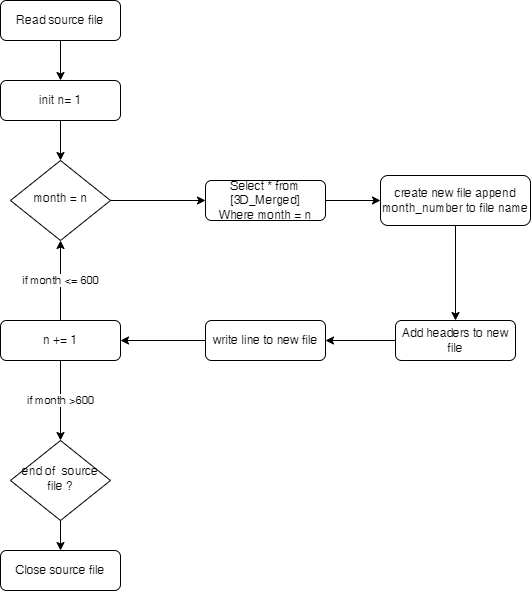

The diagram above was exported from draw.io. Its source (the exported page's mxGraphModel, read from the mxfile embedded in the PNG):
<mxGraphModel dx="1422" dy="794" grid="1" gridSize="10" guides="1" tooltips="1" connect="1" arrows="1" fold="1" page="1" pageScale="1" pageWidth="850" pageHeight="1100" math="0" shadow="0">
  <root>
    <mxCell id="0" />
    <mxCell id="1" parent="0" />
    <mxCell id="2Gr5cbj0n4lS3ExHwNrI-1" style="edgeStyle=orthogonalEdgeStyle;rounded=0;orthogonalLoop=1;jettySize=auto;html=1;exitX=0.5;exitY=1;exitDx=0;exitDy=0;entryX=0.5;entryY=0;entryDx=0;entryDy=0;" edge="1" parent="1" source="2Gr5cbj0n4lS3ExHwNrI-2" target="2Gr5cbj0n4lS3ExHwNrI-7">
      <mxGeometry relative="1" as="geometry" />
    </mxCell>
    <mxCell id="2Gr5cbj0n4lS3ExHwNrI-2" value="Read source file" style="rounded=1;whiteSpace=wrap;html=1;fontSize=12;glass=0;strokeWidth=1;shadow=0;" vertex="1" parent="1">
      <mxGeometry x="160" y="220" width="120" height="40" as="geometry" />
    </mxCell>
    <mxCell id="2Gr5cbj0n4lS3ExHwNrI-31" style="edgeStyle=orthogonalEdgeStyle;rounded=0;orthogonalLoop=1;jettySize=auto;html=1;entryX=0;entryY=0.5;entryDx=0;entryDy=0;" edge="1" parent="1" source="2Gr5cbj0n4lS3ExHwNrI-5" target="2Gr5cbj0n4lS3ExHwNrI-30">
      <mxGeometry relative="1" as="geometry" />
    </mxCell>
    <mxCell id="2Gr5cbj0n4lS3ExHwNrI-5" value="month = n" style="rhombus;whiteSpace=wrap;html=1;shadow=0;fontFamily=Helvetica;fontSize=12;align=center;strokeWidth=1;spacing=6;spacingTop=-4;" vertex="1" parent="1">
      <mxGeometry x="170" y="380" width="100" height="80" as="geometry" />
    </mxCell>
    <mxCell id="2Gr5cbj0n4lS3ExHwNrI-7" value="init n= 1" style="rounded=1;whiteSpace=wrap;html=1;fontSize=12;glass=0;strokeWidth=1;shadow=0;" vertex="1" parent="1">
      <mxGeometry x="160" y="300" width="120" height="40" as="geometry" />
    </mxCell>
    <mxCell id="2Gr5cbj0n4lS3ExHwNrI-8" style="edgeStyle=orthogonalEdgeStyle;rounded=0;orthogonalLoop=1;jettySize=auto;html=1;exitX=0.5;exitY=1;exitDx=0;exitDy=0;" edge="1" parent="1" source="2Gr5cbj0n4lS3ExHwNrI-9" target="2Gr5cbj0n4lS3ExHwNrI-10">
      <mxGeometry relative="1" as="geometry" />
    </mxCell>
    <mxCell id="2Gr5cbj0n4lS3ExHwNrI-9" value="end of&amp;nbsp; source file ?" style="rhombus;whiteSpace=wrap;html=1;shadow=0;fontFamily=Helvetica;fontSize=12;align=center;strokeWidth=1;spacing=6;spacingTop=-4;" vertex="1" parent="1">
      <mxGeometry x="170" y="660" width="100" height="80" as="geometry" />
    </mxCell>
    <mxCell id="2Gr5cbj0n4lS3ExHwNrI-10" value="Close source file" style="rounded=1;whiteSpace=wrap;html=1;fontSize=12;glass=0;strokeWidth=1;shadow=0;" vertex="1" parent="1">
      <mxGeometry x="160" y="770" width="120" height="40" as="geometry" />
    </mxCell>
    <mxCell id="2Gr5cbj0n4lS3ExHwNrI-33" value="if month &amp;lt;= 600" style="edgeStyle=orthogonalEdgeStyle;rounded=0;orthogonalLoop=1;jettySize=auto;html=1;entryX=0.5;entryY=1;entryDx=0;entryDy=0;" edge="1" parent="1" source="2Gr5cbj0n4lS3ExHwNrI-18" target="2Gr5cbj0n4lS3ExHwNrI-5">
      <mxGeometry relative="1" as="geometry">
        <Array as="points">
          <mxPoint x="220" y="520" />
        </Array>
      </mxGeometry>
    </mxCell>
    <mxCell id="2Gr5cbj0n4lS3ExHwNrI-35" value="if month &amp;gt;600" style="edgeStyle=orthogonalEdgeStyle;rounded=0;orthogonalLoop=1;jettySize=auto;html=1;" edge="1" parent="1" source="2Gr5cbj0n4lS3ExHwNrI-18" target="2Gr5cbj0n4lS3ExHwNrI-9">
      <mxGeometry x="0.5" relative="1" as="geometry">
        <Array as="points">
          <mxPoint x="220" y="520" />
        </Array>
        <mxPoint as="offset" />
      </mxGeometry>
    </mxCell>
    <mxCell id="2Gr5cbj0n4lS3ExHwNrI-18" value="n += 1" style="rounded=1;whiteSpace=wrap;html=1;fontSize=12;glass=0;strokeWidth=1;shadow=0;" vertex="1" parent="1">
      <mxGeometry x="160" y="540" width="120" height="40" as="geometry" />
    </mxCell>
    <mxCell id="2Gr5cbj0n4lS3ExHwNrI-21" style="edgeStyle=orthogonalEdgeStyle;rounded=0;orthogonalLoop=1;jettySize=auto;html=1;exitX=0.5;exitY=1;exitDx=0;exitDy=0;entryX=0.5;entryY=0;entryDx=0;entryDy=0;" edge="1" parent="1" source="2Gr5cbj0n4lS3ExHwNrI-22" target="2Gr5cbj0n4lS3ExHwNrI-26">
      <mxGeometry relative="1" as="geometry" />
    </mxCell>
    <mxCell id="2Gr5cbj0n4lS3ExHwNrI-22" value="create new file append month_number to file name" style="rounded=1;whiteSpace=wrap;html=1;fontSize=12;glass=0;strokeWidth=1;shadow=0;" vertex="1" parent="1">
      <mxGeometry x="540" y="395" width="150" height="50" as="geometry" />
    </mxCell>
    <mxCell id="2Gr5cbj0n4lS3ExHwNrI-23" style="edgeStyle=orthogonalEdgeStyle;rounded=0;orthogonalLoop=1;jettySize=auto;html=1;exitX=0.5;exitY=1;exitDx=0;exitDy=0;entryX=0.5;entryY=0;entryDx=0;entryDy=0;" edge="1" parent="1" source="2Gr5cbj0n4lS3ExHwNrI-7" target="2Gr5cbj0n4lS3ExHwNrI-5">
      <mxGeometry relative="1" as="geometry">
        <mxPoint x="220" y="330" as="sourcePoint" />
      </mxGeometry>
    </mxCell>
    <mxCell id="2Gr5cbj0n4lS3ExHwNrI-25" style="edgeStyle=orthogonalEdgeStyle;rounded=0;orthogonalLoop=1;jettySize=auto;html=1;exitX=0;exitY=0.5;exitDx=0;exitDy=0;entryX=1;entryY=0.5;entryDx=0;entryDy=0;" edge="1" parent="1" source="2Gr5cbj0n4lS3ExHwNrI-26" target="2Gr5cbj0n4lS3ExHwNrI-28">
      <mxGeometry relative="1" as="geometry" />
    </mxCell>
    <mxCell id="2Gr5cbj0n4lS3ExHwNrI-26" value="Add headers to new file" style="rounded=1;whiteSpace=wrap;html=1;fontSize=12;glass=0;strokeWidth=1;shadow=0;" vertex="1" parent="1">
      <mxGeometry x="555" y="540" width="120" height="40" as="geometry" />
    </mxCell>
    <mxCell id="2Gr5cbj0n4lS3ExHwNrI-27" style="edgeStyle=orthogonalEdgeStyle;rounded=0;orthogonalLoop=1;jettySize=auto;html=1;exitX=0;exitY=0.5;exitDx=0;exitDy=0;entryX=1;entryY=0.5;entryDx=0;entryDy=0;" edge="1" parent="1" source="2Gr5cbj0n4lS3ExHwNrI-28" target="2Gr5cbj0n4lS3ExHwNrI-18">
      <mxGeometry relative="1" as="geometry" />
    </mxCell>
    <mxCell id="2Gr5cbj0n4lS3ExHwNrI-28" value="write line to new file" style="rounded=1;whiteSpace=wrap;html=1;fontSize=12;glass=0;strokeWidth=1;shadow=0;" vertex="1" parent="1">
      <mxGeometry x="365" y="540" width="120" height="40" as="geometry" />
    </mxCell>
    <mxCell id="2Gr5cbj0n4lS3ExHwNrI-32" style="edgeStyle=orthogonalEdgeStyle;rounded=0;orthogonalLoop=1;jettySize=auto;html=1;entryX=0;entryY=0.5;entryDx=0;entryDy=0;" edge="1" parent="1" source="2Gr5cbj0n4lS3ExHwNrI-30" target="2Gr5cbj0n4lS3ExHwNrI-22">
      <mxGeometry relative="1" as="geometry" />
    </mxCell>
    <mxCell id="2Gr5cbj0n4lS3ExHwNrI-30" value="Select * from [3D_Merged]&lt;br&gt;Where month = n" style="rounded=1;whiteSpace=wrap;html=1;fontSize=12;glass=0;strokeWidth=1;shadow=0;" vertex="1" parent="1">
      <mxGeometry x="365" y="400" width="120" height="40" as="geometry" />
    </mxCell>
  </root>
</mxGraphModel>